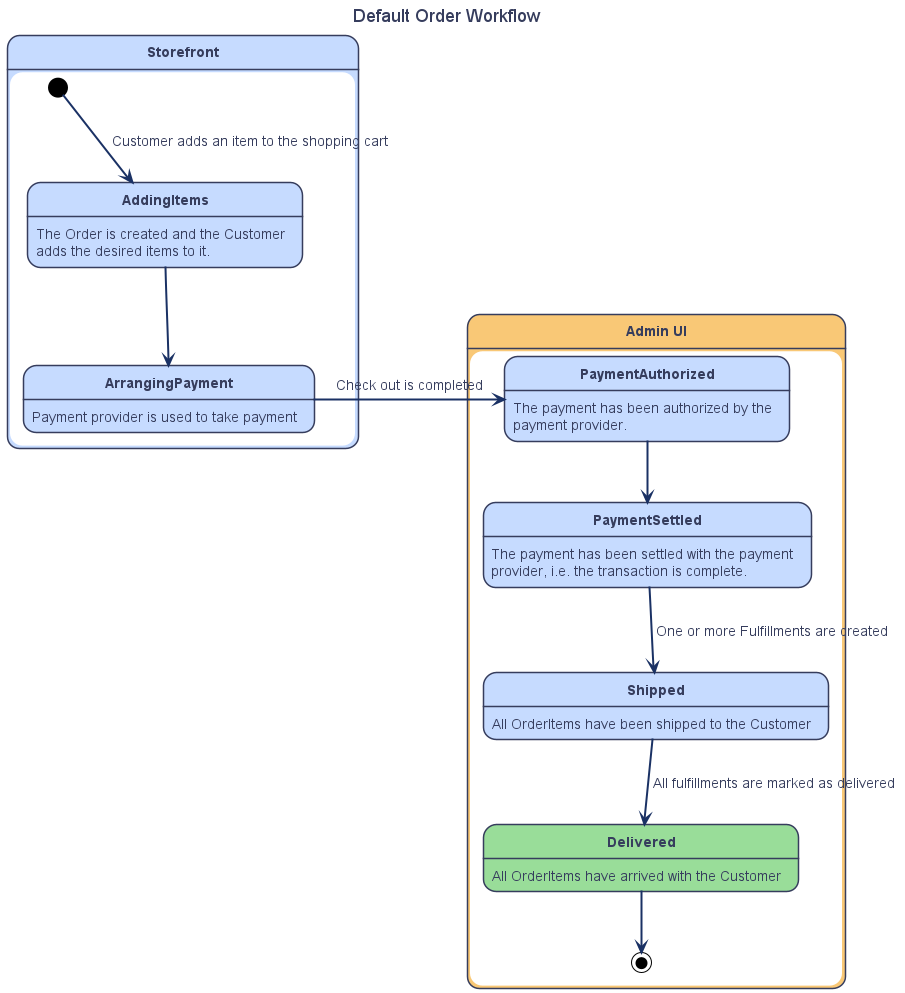

The diagram above was rendered by PlantUML. Its source (embedded in the PNG):
@startuml
!include theme.puml
title Default Order Workflow

state Storefront {
    [*] --> AddingItems: Customer adds an item to the shopping cart
    state AddingItems {
        AddingItems: The Order is created and the Customer
        AddingItems: adds the desired items to it.
    }

    state ArrangingPayment {
        ArrangingPayment: Payment provider is used to take payment
    }
}

state AdminUI as "Admin UI" #f9c876 {
    state PaymentAuthorized {
        PaymentAuthorized: The payment has been authorized by the
        PaymentAuthorized: payment provider.
    }

    state PaymentSettled {
        PaymentSettled: The payment has been settled with the payment
        PaymentSettled: provider, i.e. the transaction is complete.
    }


    state Shipped {
        Shipped: All OrderItems have been shipped to the Customer
    }

    state Delivered #9d9 {
        Delivered: All OrderItems have arrived with the Customer
    }

    Delivered --> [*]
}

AddingItems --> ArrangingPayment
ArrangingPayment -> PaymentAuthorized: Check out is completed
PaymentAuthorized --> PaymentSettled
PaymentSettled --> Shipped: One or more Fulfillments are created
Shipped --> Delivered: All fulfillments are marked as delivered




@enduml